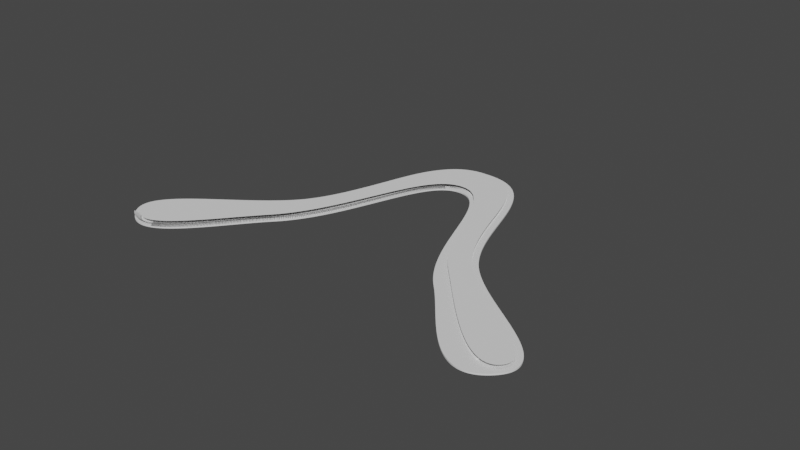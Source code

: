 # Source: geometry-nodes.blend  (saved by Blender 3.2.6; exported with 4.5.12 LTS)
import bpy
from mathutils import Matrix  # noqa: F401  (used for matrix-valued properties, if any)

bpy.ops.wm.read_factory_settings(use_empty=True)
scene = bpy.context.scene
scene.name = 'Scene'

# ---- collections
col_collection = bpy.data.collections.new('Collection'); scene.collection.children.link(col_collection)

# ---- node groups
ng_geometry_nodes = bpy.data.node_groups.new('Geometry Nodes', 'GeometryNodeTree')
_s = ng_geometry_nodes.interface.new_socket(name='Geometry', in_out='OUTPUT', socket_type='NodeSocketGeometry')
_s = ng_geometry_nodes.interface.new_socket(name='Geometry', in_out='INPUT', socket_type='NodeSocketGeometry')
_s = ng_geometry_nodes.interface.new_socket(name='Bezier resolution', in_out='INPUT', socket_type='NodeSocketInt')
_s.default_value = 240
ng_geometry_nodes.is_modifier = True
# nodes of 'Geometry Nodes' reference scene objects; filled in after objects exist

# ---- world
world_world = bpy.data.worlds.new('World'); scene.world = world_world
world_world.use_nodes = True; world_world.node_tree.nodes.clear()
_N = world_world.node_tree.nodes; _L = world_world.node_tree.links
n0 = _N.new('ShaderNodeOutputWorld'); n0.name = 'World Output'; n0.location = (300, 300)
n1 = _N.new('ShaderNodeBackground'); n1.name = 'Background'; n1.location = (10, 300)
n1.inputs[0].default_value = (0.05088, 0.05088, 0.05088, 1.0)
_L.new(n1.outputs[0], n0.inputs[0])
n0.is_active_output = True
world_world.color = (0.05088, 0.05088, 0.05088)
world_world.use_sun_shadow = False
world_world.sun_shadow_jitter_overblur = 0.0

# ---- curves / text
cu_beziercircle = bpy.data.curves.new('BezierCircle', 'CURVE')
cu_beziercircle.dimensions = '3D'
_sp = cu_beziercircle.splines.new('BEZIER'); _sp.bezier_points.add(7)
_sp.bezier_points.foreach_set('co', [-0.1408, -0.08951, 0.0, -0.07003, -0.00261, 0.0, 0.0, 0.105, 0.0, 0.07003, -0.00261, 0.0, 0.1408, -0.08951, 0.0, 0.06478, -0.03886, 0.0, -3.109e-16, 0.0708, 0.0, -0.06478, -0.03886, 0.0])
_sp.bezier_points.foreach_set('handle_left', [-0.116, -0.1135, 0.0, -0.0958, -0.03796, 0.0, -0.05013, 0.105, 0.0, 0.0405, 0.03789, 0.0, 0.1725, -0.06118, 0.0, 0.08929, -0.06474, 0.0, 0.02937, 0.0708, 0.0, -0.03059, -0.002755, 0.0])
_sp.bezier_points.foreach_set('handle_right', [-0.1691, -0.06208, 0.0, -0.0405, 0.03789, 0.0, 0.05013, 0.105, 0.0, 0.0958, -0.03796, 0.0, 0.1151, -0.1125, 0.0, 0.03059, -0.002755, 0.0, -0.02937, 0.0708, 0.0, -0.08929, -0.06474, 0.0])
for _p, _l, _r in zip(_sp.bezier_points, ['ALIGNED', 'ALIGNED', 'ALIGNED', 'ALIGNED', 'ALIGNED', 'ALIGNED', 'ALIGNED', 'ALIGNED'], ['ALIGNED', 'ALIGNED', 'ALIGNED', 'ALIGNED', 'ALIGNED', 'ALIGNED', 'ALIGNED', 'ALIGNED']): _p.handle_left_type = _l; _p.handle_right_type = _r
_sp.bezier_points.foreach_set('radius', [0.03047, 0.03047, 0.03047, 0.03047, 0.03047, 0.03047, 0.03047, 0.03047])
_sp.order_u = 0
_sp.order_v = 0
_sp.resolution_u = 128
_sp.use_cyclic_u = True
cu_beziercircle.use_path = True
cu_beziercircle.resolution_u = 128
cu_beziercircle.fill_mode = 'FULL'
cu_beziercircle_001 = bpy.data.curves.new('BezierCircle.001', 'CURVE')
cu_beziercircle_001.dimensions = '3D'
_sp = cu_beziercircle_001.splines.new('BEZIER'); _sp.bezier_points.add(7)
_sp.bezier_points.foreach_set('co', [-0.1362, -0.08822, 0.0, -0.06085, 0.002769, 0.0, -0.0001283, 0.1005, -0.0008999, 0.06941, -0.008715, -0.0006039, 0.1426, -0.08257, 7.707e-05, 0.0622, -0.02194, 0.0, 0.000644, 0.07372, 0.0, -0.06918, -0.03914, 0.0002421])
_sp.bezier_points.foreach_set('handle_left', [-0.119, -0.1068, 0.0007168, -0.08404, -0.04064, 0.0005296, -0.03995, 0.1006, -0.0008999, 0.03602, 0.03431, -0.0006039, 0.1585, -0.06595, -0.001204, 0.08911, -0.05082, 0.0, 0.02812, 0.07374, 0.0, -0.03421, -0.001489, 0.0002421])
_sp.bezier_points.foreach_set('handle_right', [-0.1511, -0.07205, -0.0006236, -0.03937, 0.04296, -0.0004903, 0.04741, 0.1004, -0.0008999, 0.08942, -0.03448, -0.0006039, 0.1276, -0.09818, 0.00128, 0.03207, 0.0104, 0.0, -0.0317, 0.0737, 0.0, -0.09152, -0.06319, 0.0002421])
for _p, _l, _r in zip(_sp.bezier_points, ['ALIGNED', 'ALIGNED', 'ALIGNED', 'ALIGNED', 'ALIGNED', 'ALIGNED', 'ALIGNED', 'ALIGNED'], ['ALIGNED', 'ALIGNED', 'ALIGNED', 'ALIGNED', 'ALIGNED', 'ALIGNED', 'ALIGNED', 'ALIGNED']): _p.handle_left_type = _l; _p.handle_right_type = _r
_sp.bezier_points.foreach_set('radius', [0.03047, 0.03047, 0.03047, 0.03047, 0.03047, 0.03047, 0.03047, 0.03047])
_sp.order_u = 0
_sp.order_v = 0
_sp.resolution_u = 30
_sp.use_cyclic_u = True
cu_beziercircle_001.use_path = True
cu_beziercircle_001.resolution_u = 30
cu_beziercircle_001.fill_mode = 'FULL'

# ---- objects
ob_outer = bpy.data.objects.new('Outer', cu_beziercircle)
ob_inner = bpy.data.objects.new('Inner', cu_beziercircle_001)
_N = ng_geometry_nodes.nodes; _L = ng_geometry_nodes.links
n0 = _N.new('NodeFrame'); n0.name = 'Frame.001'; n0.location = (-332, 752)
n0.label = 'Airfoil'
n0.width = 858
n1 = _N.new('NodeFrame'); n1.name = 'Frame.002'; n1.location = (-337, 108)
n1.label = 'Top'
n1.width = 870
n2 = _N.new('NodeFrame'); n2.name = 'Frame'; n2.location = (-350, -256)
n2.label = 'Bottom'
n2.width = 895
n3 = _N.new('ShaderNodeCombineXYZ'); n3.name = 'Combine XYZ'; n3.location = (-651, -168)
n3.label = 'Airfoil Thickness'
n4 = _N.new('ShaderNodeValue'); n4.name = 'Value.001'; n4.location = (-877, -169)
n4.label = 'Airfoil Thickness'
n4.outputs[0].default_value = 0.0025
n5 = _N.new('NodeGroupInput'); n5.name = 'Group Input'; n5.location = (-752, 343)
n6 = _N.new('GeometryNodeObjectInfo'); n6.name = 'Object Info'; n6.location = (-764, 182)
n6.label = 'Inner Outline'
n6.inputs[0].default_value = ob_inner
n7 = _N.new('ShaderNodeMath'); n7.name = 'Math'; n7.location = (96, -133)
n7.operation = 'MULTIPLY'
n7.inputs[1].default_value = 8.0
n8 = _N.new('GeometryNodeFillCurve'); n8.name = 'Fill Curve'; n8.location = (290, -389)
n9 = _N.new('GeometryNodeJoinGeometry'); n9.name = 'Join Geometry'; n9.location = (30, -393)
n10 = _N.new('GeometryNodeSetPosition'); n10.name = 'Set Position'; n10.location = (687, -436)
n11 = _N.new('FunctionNodeCompare'); n11.name = 'Compare'; n11.location = (369, -134)
n11.operation = 'GREATER_EQUAL'
n11.data_type = 'INT'
n11.inputs[1].default_value = 10.0
n11.inputs[6].default_value = (0.0, 0.0, 0.0, 0.0)
n11.inputs[7].default_value = (0.0, 0.0, 0.0, 0.0)
n12 = _N.new('GeometryNodeInputIndex'); n12.name = 'Index'; n12.location = (79, -30)
n13 = _N.new('GeometryNodeFillCurve'); n13.name = 'Fill Curve.002'; n13.location = (30, -30)
n14 = _N.new('GeometryNodeSetPosition'); n14.name = 'Set Position.001'; n14.location = (700, -87)
n15 = _N.new('GeometryNodeJoinGeometry'); n15.name = 'Join Geometry.001'; n15.location = (728, 114)
n16 = _N.new('GeometryNodeMergeByDistance'); n16.name = 'Merge by Distance'; n16.location = (926, 139)
n16.inputs[2].default_value = 0.0001
n17 = _N.new('NodeGroupOutput'); n17.name = 'Group Output'; n17.location = (1112, 118)
n18 = _N.new('ShaderNodeValue'); n18.name = 'Value'; n18.location = (-884, -394)
n18.label = 'Bottom Thickness'
n18.outputs[0].default_value = 0.001
n19 = _N.new('GeometryNodeExtrudeMesh'); n19.name = 'Extrude Mesh'; n19.location = (725, -33)
n20 = _N.new('GeometryNodeFlipFaces'); n20.name = 'Flip Faces'; n20.location = (364, -37)
n21 = _N.new('GeometryNodeFillCurve'); n21.name = 'Fill Curve.001'; n21.location = (30, -30)
n7.parent = n0
n8.parent = n0
n9.parent = n0
n10.parent = n0
n11.parent = n0
n12.parent = n0
n13.parent = n1
n14.parent = n1
n19.parent = n2
n20.parent = n2
n21.parent = n2
_L.new(n5.outputs[0], n9.inputs[0])
_L.new(n6.outputs[4], n9.inputs[0])
_L.new(n12.outputs[0], n11.inputs[0])
_L.new(n12.outputs[0], n11.inputs[2])
_L.new(n8.outputs[0], n10.inputs[0])
_L.new(n11.outputs[0], n10.inputs[1])
_L.new(n5.outputs[0], n21.inputs[0])
_L.new(n9.outputs[0], n8.inputs[0])
_L.new(n6.outputs[4], n13.inputs[0])
_L.new(n13.outputs[0], n14.inputs[0])
_L.new(n3.outputs[0], n10.inputs[3])
_L.new(n3.outputs[0], n14.inputs[3])
_L.new(n15.outputs[0], n16.inputs[0])
_L.new(n16.outputs[0], n17.inputs[0])
_L.new(n7.outputs[0], n11.inputs[3])
_L.new(n5.outputs[1], n7.inputs[0])
_L.new(n21.outputs[0], n20.inputs[0])
_L.new(n10.outputs[0], n15.inputs[0])
_L.new(n14.outputs[0], n15.inputs[0])
_L.new(n4.outputs[0], n3.inputs[2])
_L.new(n18.outputs[0], n19.inputs[3])
_L.new(n20.outputs[0], n19.inputs[0])
_L.new(n19.outputs[0], n15.inputs[0])
n17.is_active_output = True

# ---- transforms, parenting, visibility, modifiers, constraints
ob_outer.location = (0.0, 0.0, 0.0)
ob_outer.show_in_front = True
_m = ob_outer.modifiers.new('GeometryNodes', 'NODES')
_m.node_group = ng_geometry_nodes
_gi = [s.identifier for s in ng_geometry_nodes.interface.items_tree if s.item_type == 'SOCKET' and s.in_out == 'INPUT']
_m[_gi[1]] = 128  # Bezier resolution
ob_inner.location = (0.0, 0.0, 0.0)
ob_inner.show_in_front = True

# ---- collection membership
col_collection.objects.link(ob_outer)
col_collection.objects.link(ob_inner)

# ---- scene / render settings (as saved in the file)
scene.frame_start = 1; scene.frame_end = 250; scene.frame_set(1)
scene.render.engine = 'BLENDER_EEVEE_NEXT'
scene.cycles.sampling_pattern = 'TABULATED_SOBOL'
scene.cycles.use_light_tree = False
scene.view_settings.view_transform = 'Filmic'
bpy.context.view_layer.update()

# ---- added for rendering (the .blend has no active camera and no usable light): camera, sun
cam_auto = bpy.data.cameras.new('AutoCamera')
cam_auto.lens = 50.0
cam_auto.sensor_width = 36.0
cam_auto.clip_end = 1000.0
ob_auto_camera = bpy.data.objects.new('AutoCamera', cam_auto)
scene.collection.objects.link(ob_auto_camera)
ob_auto_camera.location = (0.401667, -0.473165, 0.320277)
ob_auto_camera.rotation_euler = (1.09748, -7.21219e-08, 0.694738)
scene.camera = ob_auto_camera
light_auto_sun = bpy.data.lights.new('AutoSun', 'SUN')
light_auto_sun.energy = 3.0
light_auto_sun.angle = 0.0523599
ob_auto_sun = bpy.data.objects.new('AutoSun', light_auto_sun)
scene.collection.objects.link(ob_auto_sun)
ob_auto_sun.rotation_euler = (0.872665, 0.174533, 0.523599)
bpy.context.view_layer.update()
